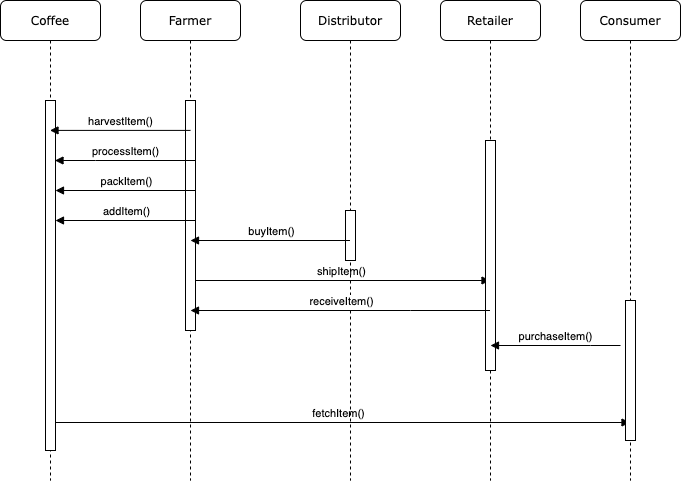

The diagram above was exported from draw.io. Its source (the exported page's mxGraphModel, read from the mxfile embedded in the PNG):
<mxGraphModel dx="1426" dy="769" grid="1" gridSize="10" guides="1" tooltips="1" connect="1" arrows="1" fold="1" page="1" pageScale="1" pageWidth="1100" pageHeight="850" background="none" math="0" shadow="0">
  <root>
    <mxCell id="0" />
    <mxCell id="1" parent="0" />
    <mxCell id="7baba1c4bc27f4b0-2" value="Farmer" style="shape=umlLifeline;perimeter=lifelinePerimeter;whiteSpace=wrap;html=1;container=1;collapsible=0;recursiveResize=0;outlineConnect=0;rounded=1;shadow=0;comic=0;labelBackgroundColor=none;strokeWidth=1;fontFamily=Verdana;fontSize=12;align=center;" parent="1" vertex="1">
      <mxGeometry x="240" y="80" width="100" height="480" as="geometry" />
    </mxCell>
    <mxCell id="7baba1c4bc27f4b0-10" value="" style="html=1;points=[];perimeter=orthogonalPerimeter;rounded=0;shadow=0;comic=0;labelBackgroundColor=none;strokeWidth=1;fontFamily=Verdana;fontSize=12;align=center;" parent="7baba1c4bc27f4b0-2" vertex="1">
      <mxGeometry x="45" y="100" width="10" height="230" as="geometry" />
    </mxCell>
    <mxCell id="X7tLANBBkiUyrcoho99b-5" value="shipItem()" style="html=1;verticalAlign=bottom;endArrow=block;rounded=0;edgeStyle=orthogonalEdgeStyle;exitX=0.9;exitY=0.6;exitDx=0;exitDy=0;exitPerimeter=0;" edge="1" parent="7baba1c4bc27f4b0-2" target="7baba1c4bc27f4b0-4">
      <mxGeometry x="-0.0036" width="80" relative="1" as="geometry">
        <mxPoint x="55" y="278" as="sourcePoint" />
        <mxPoint x="210.5" y="278" as="targetPoint" />
        <Array as="points">
          <mxPoint x="55" y="280" />
        </Array>
        <mxPoint as="offset" />
      </mxGeometry>
    </mxCell>
    <mxCell id="X7tLANBBkiUyrcoho99b-10" value="fetchItem()" style="html=1;verticalAlign=bottom;endArrow=block;rounded=0;edgeStyle=orthogonalEdgeStyle;exitX=0.9;exitY=0.6;exitDx=0;exitDy=0;exitPerimeter=0;" edge="1" parent="7baba1c4bc27f4b0-2" target="7baba1c4bc27f4b0-5">
      <mxGeometry x="-0.0036" width="80" relative="1" as="geometry">
        <mxPoint x="-90" y="420" as="sourcePoint" />
        <mxPoint x="204.5" y="422" as="targetPoint" />
        <Array as="points">
          <mxPoint x="-90" y="422" />
        </Array>
        <mxPoint as="offset" />
      </mxGeometry>
    </mxCell>
    <mxCell id="7baba1c4bc27f4b0-3" value="Distributor" style="shape=umlLifeline;perimeter=lifelinePerimeter;whiteSpace=wrap;html=1;container=1;collapsible=0;recursiveResize=0;outlineConnect=0;rounded=1;shadow=0;comic=0;labelBackgroundColor=none;strokeWidth=1;fontFamily=Verdana;fontSize=12;align=center;" parent="1" vertex="1">
      <mxGeometry x="400" y="80" width="100" height="480" as="geometry" />
    </mxCell>
    <mxCell id="7baba1c4bc27f4b0-13" value="" style="html=1;points=[];perimeter=orthogonalPerimeter;rounded=0;shadow=0;comic=0;labelBackgroundColor=none;strokeWidth=1;fontFamily=Verdana;fontSize=12;align=center;" parent="7baba1c4bc27f4b0-3" vertex="1">
      <mxGeometry x="45" y="210" width="10" height="50" as="geometry" />
    </mxCell>
    <mxCell id="7baba1c4bc27f4b0-4" value="Retailer" style="shape=umlLifeline;perimeter=lifelinePerimeter;whiteSpace=wrap;html=1;container=1;collapsible=0;recursiveResize=0;outlineConnect=0;rounded=1;shadow=0;comic=0;labelBackgroundColor=none;strokeWidth=1;fontFamily=Verdana;fontSize=12;align=center;" parent="1" vertex="1">
      <mxGeometry x="540" y="80" width="100" height="480" as="geometry" />
    </mxCell>
    <mxCell id="7baba1c4bc27f4b0-5" value="Consumer" style="shape=umlLifeline;perimeter=lifelinePerimeter;whiteSpace=wrap;html=1;container=1;collapsible=0;recursiveResize=0;outlineConnect=0;rounded=1;shadow=0;comic=0;labelBackgroundColor=none;strokeWidth=1;fontFamily=Verdana;fontSize=12;align=center;" parent="1" vertex="1">
      <mxGeometry x="680" y="80" width="100" height="480" as="geometry" />
    </mxCell>
    <mxCell id="7baba1c4bc27f4b0-19" value="" style="html=1;points=[];perimeter=orthogonalPerimeter;rounded=0;shadow=0;comic=0;labelBackgroundColor=none;strokeWidth=1;fontFamily=Verdana;fontSize=12;align=center;" parent="7baba1c4bc27f4b0-5" vertex="1">
      <mxGeometry x="45" y="300" width="10" height="140" as="geometry" />
    </mxCell>
    <mxCell id="7baba1c4bc27f4b0-8" value="Coffee" style="shape=umlLifeline;perimeter=lifelinePerimeter;whiteSpace=wrap;html=1;container=1;collapsible=0;recursiveResize=0;outlineConnect=0;rounded=1;shadow=0;comic=0;labelBackgroundColor=none;strokeWidth=1;fontFamily=Verdana;fontSize=12;align=center;" parent="1" vertex="1">
      <mxGeometry x="100" y="80" width="100" height="480" as="geometry" />
    </mxCell>
    <mxCell id="7baba1c4bc27f4b0-9" value="" style="html=1;points=[];perimeter=orthogonalPerimeter;rounded=0;shadow=0;comic=0;labelBackgroundColor=none;strokeWidth=1;fontFamily=Verdana;fontSize=12;align=center;" parent="7baba1c4bc27f4b0-8" vertex="1">
      <mxGeometry x="45" y="100" width="10" height="350" as="geometry" />
    </mxCell>
    <mxCell id="X7tLANBBkiUyrcoho99b-2" value="processItem()" style="html=1;verticalAlign=bottom;endArrow=block;rounded=0;edgeStyle=orthogonalEdgeStyle;exitX=0.5;exitY=0.13;exitDx=0;exitDy=0;exitPerimeter=0;" edge="1" parent="7baba1c4bc27f4b0-8">
      <mxGeometry x="-0.0036" width="80" relative="1" as="geometry">
        <mxPoint x="195" y="159.99999999999997" as="sourcePoint" />
        <mxPoint x="54.5" y="159.99999999999997" as="targetPoint" />
        <Array as="points">
          <mxPoint x="95" y="160.1" />
          <mxPoint x="95" y="160.1" />
        </Array>
        <mxPoint as="offset" />
      </mxGeometry>
    </mxCell>
    <mxCell id="X7tLANBBkiUyrcoho99b-3" value="packItem()" style="html=1;verticalAlign=bottom;endArrow=block;rounded=0;edgeStyle=orthogonalEdgeStyle;exitX=0.5;exitY=0.13;exitDx=0;exitDy=0;exitPerimeter=0;" edge="1" parent="7baba1c4bc27f4b0-8">
      <mxGeometry x="-0.0036" width="80" relative="1" as="geometry">
        <mxPoint x="195.5" y="190" as="sourcePoint" />
        <mxPoint x="55" y="190" as="targetPoint" />
        <Array as="points">
          <mxPoint x="95.5" y="190.10000000000002" />
          <mxPoint x="95.5" y="190.10000000000002" />
        </Array>
        <mxPoint as="offset" />
      </mxGeometry>
    </mxCell>
    <mxCell id="X7tLANBBkiUyrcoho99b-4" value="addItem()" style="html=1;verticalAlign=bottom;endArrow=block;rounded=0;edgeStyle=orthogonalEdgeStyle;exitX=0.5;exitY=0.13;exitDx=0;exitDy=0;exitPerimeter=0;" edge="1" parent="7baba1c4bc27f4b0-8">
      <mxGeometry x="-0.0036" width="80" relative="1" as="geometry">
        <mxPoint x="195.5" y="220" as="sourcePoint" />
        <mxPoint x="55" y="220" as="targetPoint" />
        <Array as="points">
          <mxPoint x="95.5" y="220.10000000000002" />
          <mxPoint x="95.5" y="220.10000000000002" />
        </Array>
        <mxPoint as="offset" />
      </mxGeometry>
    </mxCell>
    <mxCell id="7baba1c4bc27f4b0-16" value="" style="html=1;points=[];perimeter=orthogonalPerimeter;rounded=0;shadow=0;comic=0;labelBackgroundColor=none;strokeWidth=1;fontFamily=Verdana;fontSize=12;align=center;" parent="1" vertex="1">
      <mxGeometry x="585" y="220" width="10" height="230" as="geometry" />
    </mxCell>
    <mxCell id="X7tLANBBkiUyrcoho99b-1" value="harvestItem()" style="html=1;verticalAlign=bottom;endArrow=block;rounded=0;edgeStyle=orthogonalEdgeStyle;exitX=0.5;exitY=0.13;exitDx=0;exitDy=0;exitPerimeter=0;" edge="1" parent="1" source="7baba1c4bc27f4b0-10" target="7baba1c4bc27f4b0-8">
      <mxGeometry x="-0.0036" width="80" relative="1" as="geometry">
        <mxPoint x="510" y="310" as="sourcePoint" />
        <mxPoint x="590" y="310" as="targetPoint" />
        <Array as="points">
          <mxPoint x="190" y="210" />
          <mxPoint x="190" y="210" />
        </Array>
        <mxPoint as="offset" />
      </mxGeometry>
    </mxCell>
    <mxCell id="X7tLANBBkiUyrcoho99b-6" value="buyItem()" style="html=1;verticalAlign=bottom;endArrow=block;rounded=0;edgeStyle=orthogonalEdgeStyle;" edge="1" parent="1" source="7baba1c4bc27f4b0-3">
      <mxGeometry x="-0.0036" width="80" relative="1" as="geometry">
        <mxPoint x="430.5" y="320" as="sourcePoint" />
        <mxPoint x="290" y="320" as="targetPoint" />
        <Array as="points">
          <mxPoint x="400" y="320" />
          <mxPoint x="400" y="320" />
        </Array>
        <mxPoint as="offset" />
      </mxGeometry>
    </mxCell>
    <mxCell id="X7tLANBBkiUyrcoho99b-8" value="receiveItem()" style="html=1;verticalAlign=bottom;endArrow=block;rounded=0;edgeStyle=orthogonalEdgeStyle;" edge="1" parent="1" source="7baba1c4bc27f4b0-4">
      <mxGeometry x="-0.0036" width="80" relative="1" as="geometry">
        <mxPoint x="449.5" y="390" as="sourcePoint" />
        <mxPoint x="290" y="390" as="targetPoint" />
        <Array as="points">
          <mxPoint x="510" y="390" />
          <mxPoint x="510" y="390" />
        </Array>
        <mxPoint as="offset" />
      </mxGeometry>
    </mxCell>
    <mxCell id="X7tLANBBkiUyrcoho99b-9" value="purchaseItem()" style="html=1;verticalAlign=bottom;endArrow=block;rounded=0;edgeStyle=orthogonalEdgeStyle;" edge="1" parent="1">
      <mxGeometry x="-0.0036" width="80" relative="1" as="geometry">
        <mxPoint x="720" y="425" as="sourcePoint" />
        <mxPoint x="590" y="425" as="targetPoint" />
        <Array as="points">
          <mxPoint x="690" y="425" />
          <mxPoint x="690" y="425" />
        </Array>
        <mxPoint as="offset" />
      </mxGeometry>
    </mxCell>
  </root>
</mxGraphModel>